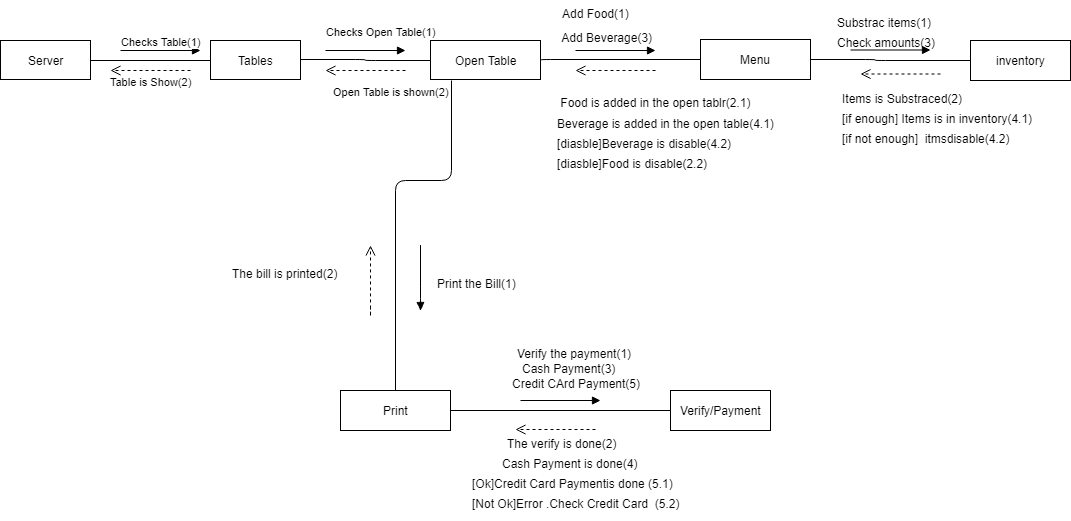

The diagram above was exported from draw.io. Its source (the exported page's mxGraphModel, read from the mxfile embedded in the PNG):
<mxGraphModel dx="852" dy="496" grid="1" gridSize="10" guides="1" tooltips="1" connect="1" arrows="1" fold="1" page="1" pageScale="1" pageWidth="827" pageHeight="1169" math="0" shadow="0">
  <root>
    <mxCell id="0" />
    <mxCell id="1" parent="0" />
    <mxCell id="VCJFBueau9F9JsuLLzO6-3" value="Server" style="html=1;" parent="1" vertex="1">
      <mxGeometry x="150" y="110" width="90" height="39" as="geometry" />
    </mxCell>
    <mxCell id="VCJFBueau9F9JsuLLzO6-8" value="Tables" style="html=1;" parent="1" vertex="1">
      <mxGeometry x="360" y="110" width="90" height="39" as="geometry" />
    </mxCell>
    <mxCell id="VCJFBueau9F9JsuLLzO6-12" value="" style="endArrow=none;html=1;edgeStyle=orthogonalEdgeStyle;exitX=1;exitY=0.5;exitDx=0;exitDy=0;entryX=0;entryY=0.5;entryDx=0;entryDy=0;" parent="1" source="VCJFBueau9F9JsuLLzO6-3" target="VCJFBueau9F9JsuLLzO6-8" edge="1">
      <mxGeometry relative="1" as="geometry">
        <mxPoint x="230" y="259.5" as="sourcePoint" />
        <mxPoint x="350" y="259.5" as="targetPoint" />
        <Array as="points" />
      </mxGeometry>
    </mxCell>
    <mxCell id="VCJFBueau9F9JsuLLzO6-14" value="" style="resizable=0;html=1;align=right;verticalAlign=bottom;labelBackgroundColor=#ffffff;fontSize=10;" parent="VCJFBueau9F9JsuLLzO6-12" connectable="0" vertex="1">
      <mxGeometry x="1" relative="1" as="geometry" />
    </mxCell>
    <mxCell id="VCJFBueau9F9JsuLLzO6-21" value="Checks Table(1)" style="html=1;verticalAlign=bottom;endArrow=block;" parent="1" edge="1">
      <mxGeometry width="80" relative="1" as="geometry">
        <mxPoint x="270" y="120" as="sourcePoint" />
        <mxPoint x="350" y="120" as="targetPoint" />
        <mxPoint as="offset" />
      </mxGeometry>
    </mxCell>
    <mxCell id="VCJFBueau9F9JsuLLzO6-22" value="Table is Show(2)" style="html=1;verticalAlign=bottom;endArrow=open;dashed=1;endSize=8;" parent="1" edge="1">
      <mxGeometry y="20" relative="1" as="geometry">
        <mxPoint x="340" y="140" as="sourcePoint" />
        <mxPoint x="260" y="140" as="targetPoint" />
        <Array as="points" />
        <mxPoint as="offset" />
      </mxGeometry>
    </mxCell>
    <mxCell id="VCJFBueau9F9JsuLLzO6-23" value="Open Table" style="html=1;" parent="1" vertex="1">
      <mxGeometry x="580" y="110" width="110" height="39" as="geometry" />
    </mxCell>
    <mxCell id="VCJFBueau9F9JsuLLzO6-27" value="" style="endArrow=none;html=1;edgeStyle=orthogonalEdgeStyle;" parent="1" target="VCJFBueau9F9JsuLLzO6-23" edge="1">
      <mxGeometry relative="1" as="geometry">
        <mxPoint x="450" y="128.5" as="sourcePoint" />
        <mxPoint x="610" y="128.5" as="targetPoint" />
        <Array as="points">
          <mxPoint x="515" y="129" />
          <mxPoint x="515" y="130" />
        </Array>
      </mxGeometry>
    </mxCell>
    <mxCell id="VCJFBueau9F9JsuLLzO6-31" value="Checks Open Table(1)" style="html=1;verticalAlign=bottom;endArrow=block;" parent="1" edge="1">
      <mxGeometry x="0.375" y="10" width="80" relative="1" as="geometry">
        <mxPoint x="475" y="120" as="sourcePoint" />
        <mxPoint x="555" y="120" as="targetPoint" />
        <mxPoint as="offset" />
      </mxGeometry>
    </mxCell>
    <mxCell id="VCJFBueau9F9JsuLLzO6-32" value="Open Table is shown(2)" style="html=1;verticalAlign=bottom;endArrow=open;dashed=1;endSize=8;" parent="1" edge="1">
      <mxGeometry x="-0.625" y="30" relative="1" as="geometry">
        <mxPoint x="555" y="140" as="sourcePoint" />
        <mxPoint x="475" y="140" as="targetPoint" />
        <mxPoint as="offset" />
      </mxGeometry>
    </mxCell>
    <mxCell id="VCJFBueau9F9JsuLLzO6-33" value="Menu" style="html=1;" parent="1" vertex="1">
      <mxGeometry x="850" y="109" width="110" height="40" as="geometry" />
    </mxCell>
    <mxCell id="VCJFBueau9F9JsuLLzO6-34" value="" style="endArrow=none;html=1;edgeStyle=orthogonalEdgeStyle;exitX=1;exitY=0.5;exitDx=0;exitDy=0;" parent="1" source="VCJFBueau9F9JsuLLzO6-23" target="VCJFBueau9F9JsuLLzO6-33" edge="1">
      <mxGeometry relative="1" as="geometry">
        <mxPoint x="707" y="128.5" as="sourcePoint" />
        <mxPoint x="827" y="128.5" as="targetPoint" />
        <Array as="points">
          <mxPoint x="690" y="129" />
        </Array>
      </mxGeometry>
    </mxCell>
    <mxCell id="VCJFBueau9F9JsuLLzO6-35" value="" style="resizable=0;html=1;align=left;verticalAlign=bottom;labelBackgroundColor=#ffffff;fontSize=10;" parent="VCJFBueau9F9JsuLLzO6-34" connectable="0" vertex="1">
      <mxGeometry x="-1" relative="1" as="geometry" />
    </mxCell>
    <mxCell id="VCJFBueau9F9JsuLLzO6-36" value="" style="resizable=0;html=1;align=right;verticalAlign=bottom;labelBackgroundColor=#ffffff;fontSize=10;" parent="VCJFBueau9F9JsuLLzO6-34" connectable="0" vertex="1">
      <mxGeometry x="1" relative="1" as="geometry" />
    </mxCell>
    <mxCell id="VCJFBueau9F9JsuLLzO6-37" value="" style="html=1;verticalAlign=bottom;endArrow=block;" parent="1" edge="1">
      <mxGeometry x="-0.125" y="10" width="80" relative="1" as="geometry">
        <mxPoint x="725" y="120" as="sourcePoint" />
        <mxPoint x="805" y="120" as="targetPoint" />
        <mxPoint as="offset" />
      </mxGeometry>
    </mxCell>
    <mxCell id="VCJFBueau9F9JsuLLzO6-38" value="" style="html=1;verticalAlign=bottom;endArrow=open;dashed=1;endSize=8;" parent="1" edge="1">
      <mxGeometry x="-0.125" y="30" relative="1" as="geometry">
        <mxPoint x="805" y="140" as="sourcePoint" />
        <mxPoint x="725" y="140" as="targetPoint" />
        <mxPoint as="offset" />
      </mxGeometry>
    </mxCell>
    <mxCell id="VCJFBueau9F9JsuLLzO6-39" value="Print" style="html=1;" parent="1" vertex="1">
      <mxGeometry x="490" y="460" width="110" height="40" as="geometry" />
    </mxCell>
    <mxCell id="VCJFBueau9F9JsuLLzO6-40" value="" style="endArrow=none;html=1;edgeStyle=orthogonalEdgeStyle;entryX=0.5;entryY=0;entryDx=0;entryDy=0;" parent="1" target="VCJFBueau9F9JsuLLzO6-39" edge="1">
      <mxGeometry relative="1" as="geometry">
        <mxPoint x="601" y="150" as="sourcePoint" />
        <mxPoint x="750" y="170" as="targetPoint" />
        <Array as="points">
          <mxPoint x="601" y="250" />
          <mxPoint x="545" y="250" />
        </Array>
      </mxGeometry>
    </mxCell>
    <mxCell id="VCJFBueau9F9JsuLLzO6-46" value="" style="html=1;verticalAlign=bottom;endArrow=block;curved=1;shadow=0;comic=1;" parent="1" edge="1">
      <mxGeometry x="-0.5385" y="70" width="80" relative="1" as="geometry">
        <mxPoint x="570" y="315" as="sourcePoint" />
        <mxPoint x="570" y="380" as="targetPoint" />
        <Array as="points">
          <mxPoint x="570" y="330" />
          <mxPoint x="570" y="365" />
          <mxPoint x="570" y="380" />
        </Array>
        <mxPoint as="offset" />
      </mxGeometry>
    </mxCell>
    <mxCell id="VCJFBueau9F9JsuLLzO6-49" value="" style="html=1;verticalAlign=bottom;endArrow=open;dashed=1;endSize=8;shadow=0;" parent="1" edge="1">
      <mxGeometry x="-0.1111" y="60" relative="1" as="geometry">
        <mxPoint x="520" y="385" as="sourcePoint" />
        <mxPoint x="520" y="315" as="targetPoint" />
        <Array as="points">
          <mxPoint x="520" y="375" />
          <mxPoint x="520" y="385" />
        </Array>
        <mxPoint as="offset" />
      </mxGeometry>
    </mxCell>
    <mxCell id="FtB0ZqKpmTFoCvDPa--G-2" value="Add Food(1)" style="text;html=1;" parent="1" vertex="1">
      <mxGeometry x="710" y="70" width="110" height="30" as="geometry" />
    </mxCell>
    <mxCell id="FtB0ZqKpmTFoCvDPa--G-3" value="&amp;nbsp; &amp;nbsp;Add Beverage(3)" style="text;html=1;" parent="1" vertex="1">
      <mxGeometry x="700" y="94" width="100" height="26" as="geometry" />
    </mxCell>
    <mxCell id="FtB0ZqKpmTFoCvDPa--G-5" value="&amp;nbsp;Food is added in the open tablr(2.1)" style="text;html=1;" parent="1" vertex="1">
      <mxGeometry x="705" y="159" width="110" height="30" as="geometry" />
    </mxCell>
    <mxCell id="FtB0ZqKpmTFoCvDPa--G-10" value="Beverage is added in the open table(4.1)" style="text;html=1;" parent="1" vertex="1">
      <mxGeometry x="705" y="180" width="270" height="30" as="geometry" />
    </mxCell>
    <mxCell id="FtB0ZqKpmTFoCvDPa--G-18" value="Print the Bill(1)" style="text;html=1;" parent="1" vertex="1">
      <mxGeometry x="585" y="340" width="120" height="30" as="geometry" />
    </mxCell>
    <mxCell id="FtB0ZqKpmTFoCvDPa--G-21" value="The bill is printed(2)" style="text;html=1;" parent="1" vertex="1">
      <mxGeometry x="380" y="330" width="130" height="30" as="geometry" />
    </mxCell>
    <mxCell id="1Lyh-4SLaUQrqcdIz_1O-1" value="[diasble]Beverage is disable(4.2)" style="text;html=1;" parent="1" vertex="1">
      <mxGeometry x="705" y="200" width="200" height="30" as="geometry" />
    </mxCell>
    <mxCell id="1Lyh-4SLaUQrqcdIz_1O-2" value="[diasble]Food is disable(2.2)" style="text;html=1;" parent="1" vertex="1">
      <mxGeometry x="705" y="220" width="200" height="30" as="geometry" />
    </mxCell>
    <mxCell id="1Lyh-4SLaUQrqcdIz_1O-3" value="inventory" style="html=1;" parent="1" vertex="1">
      <mxGeometry x="1120" y="110" width="100" height="40" as="geometry" />
    </mxCell>
    <mxCell id="1Lyh-4SLaUQrqcdIz_1O-4" value="" style="endArrow=none;html=1;edgeStyle=orthogonalEdgeStyle;" parent="1" source="VCJFBueau9F9JsuLLzO6-33" target="1Lyh-4SLaUQrqcdIz_1O-3" edge="1">
      <mxGeometry relative="1" as="geometry">
        <mxPoint x="965" y="129" as="sourcePoint" />
        <mxPoint x="1085" y="129" as="targetPoint" />
        <Array as="points">
          <mxPoint x="1025" y="129" />
          <mxPoint x="1025" y="130" />
        </Array>
      </mxGeometry>
    </mxCell>
    <mxCell id="1Lyh-4SLaUQrqcdIz_1O-11" value="Substrac items(1)" style="text;html=1;" parent="1" vertex="1">
      <mxGeometry x="985" y="79" width="110" height="30" as="geometry" />
    </mxCell>
    <mxCell id="1Lyh-4SLaUQrqcdIz_1O-12" value="" style="html=1;verticalAlign=bottom;endArrow=open;dashed=1;endSize=8;" parent="1" edge="1">
      <mxGeometry x="-0.5" y="87" relative="1" as="geometry">
        <mxPoint x="1090" y="143.5" as="sourcePoint" />
        <mxPoint x="1010" y="143.5" as="targetPoint" />
        <mxPoint as="offset" />
      </mxGeometry>
    </mxCell>
    <mxCell id="1Lyh-4SLaUQrqcdIz_1O-14" value="" style="html=1;verticalAlign=bottom;endArrow=block;" parent="1" edge="1">
      <mxGeometry x="0.5" y="100" width="80" relative="1" as="geometry">
        <mxPoint x="1000" y="119.5" as="sourcePoint" />
        <mxPoint x="1080" y="119.5" as="targetPoint" />
        <mxPoint y="1" as="offset" />
      </mxGeometry>
    </mxCell>
    <mxCell id="1Lyh-4SLaUQrqcdIz_1O-17" value="Items is Substraced(2)" style="text;html=1;" parent="1" vertex="1">
      <mxGeometry x="990" y="155" width="120" height="30" as="geometry" />
    </mxCell>
    <mxCell id="1Lyh-4SLaUQrqcdIz_1O-18" value="Verify the payment(1)" style="text;html=1;" parent="1" vertex="1">
      <mxGeometry x="665" y="410" width="120" height="30" as="geometry" />
    </mxCell>
    <mxCell id="1Lyh-4SLaUQrqcdIz_1O-20" value="Verify/Payment" style="html=1;" parent="1" vertex="1">
      <mxGeometry x="820" y="460" width="100" height="40" as="geometry" />
    </mxCell>
    <mxCell id="1Lyh-4SLaUQrqcdIz_1O-21" value="" style="endArrow=none;html=1;edgeStyle=orthogonalEdgeStyle;exitX=1;exitY=0.5;exitDx=0;exitDy=0;" parent="1" source="VCJFBueau9F9JsuLLzO6-39" target="1Lyh-4SLaUQrqcdIz_1O-20" edge="1">
      <mxGeometry relative="1" as="geometry">
        <mxPoint x="635" y="480" as="sourcePoint" />
        <mxPoint x="795" y="480" as="targetPoint" />
      </mxGeometry>
    </mxCell>
    <mxCell id="1Lyh-4SLaUQrqcdIz_1O-22" value="" style="resizable=0;html=1;align=left;verticalAlign=bottom;labelBackgroundColor=#ffffff;fontSize=10;" parent="1Lyh-4SLaUQrqcdIz_1O-21" connectable="0" vertex="1">
      <mxGeometry x="-1" relative="1" as="geometry" />
    </mxCell>
    <mxCell id="1Lyh-4SLaUQrqcdIz_1O-23" value="" style="resizable=0;html=1;align=right;verticalAlign=bottom;labelBackgroundColor=#ffffff;fontSize=10;" parent="1Lyh-4SLaUQrqcdIz_1O-21" connectable="0" vertex="1">
      <mxGeometry x="1" relative="1" as="geometry" />
    </mxCell>
    <mxCell id="1Lyh-4SLaUQrqcdIz_1O-24" value="" style="html=1;verticalAlign=bottom;endArrow=open;dashed=1;endSize=8;" parent="1" edge="1">
      <mxGeometry x="-0.5" y="87" relative="1" as="geometry">
        <mxPoint x="745" y="499" as="sourcePoint" />
        <mxPoint x="665" y="499" as="targetPoint" />
        <mxPoint as="offset" />
        <Array as="points" />
      </mxGeometry>
    </mxCell>
    <mxCell id="1Lyh-4SLaUQrqcdIz_1O-25" value="&lt;span style=&quot;font-family: &amp;#34;helvetica&amp;#34; , &amp;#34;arial&amp;#34; , sans-serif ; font-size: 0px&quot;&gt;%3CmxGraphModel%3E%3Croot%3E%3CmxCell%20id%3D%220%22%2F%3E%3CmxCell%20id%3D%221%22%20parent%3D%220%22%2F%3E%3CmxCell%20id%3D%222%22%20value%3D%22%22%20style%3D%22html%3D1%3BverticalAlign%3Dbottom%3BendArrow%3Dblock%3B%22%20edge%3D%221%22%20parent%3D%221%22%3E%3CmxGeometry%20x%3D%220.5%22%20y%3D%22100%22%20width%3D%2280%22%20relative%3D%221%22%20as%3D%22geometry%22%3E%3CmxPoint%20x%3D%221000%22%20y%3D%22119.5%22%20as%3D%22sourcePoint%22%2F%3E%3CmxPoint%20x%3D%221080%22%20y%3D%22119.5%22%20as%3D%22targetPoint%22%2F%3E%3CmxPoint%20y%3D%221%22%20as%3D%22offset%22%2F%3E%3C%2FmxGeometry%3E%3C%2FmxCell%3E%3C%2Froot%3E%3C%2FmxGraphModel%3E&lt;/span&gt;" style="text;html=1;resizable=0;points=[];autosize=1;align=left;verticalAlign=top;spacingTop=-4;" parent="1" vertex="1">
      <mxGeometry x="902" y="313" width="20" height="20" as="geometry" />
    </mxCell>
    <mxCell id="1Lyh-4SLaUQrqcdIz_1O-26" value="" style="html=1;verticalAlign=bottom;endArrow=block;" parent="1" edge="1">
      <mxGeometry x="0.5" y="100" width="80" relative="1" as="geometry">
        <mxPoint x="670" y="470" as="sourcePoint" />
        <mxPoint x="750" y="470" as="targetPoint" />
        <mxPoint y="1" as="offset" />
      </mxGeometry>
    </mxCell>
    <mxCell id="1Lyh-4SLaUQrqcdIz_1O-27" value="Cash Payment(3)" style="text;html=1;" parent="1" vertex="1">
      <mxGeometry x="670" y="425" width="120" height="30" as="geometry" />
    </mxCell>
    <mxCell id="1Lyh-4SLaUQrqcdIz_1O-28" value="Cash Payment is done(4)" style="text;html=1;" parent="1" vertex="1">
      <mxGeometry x="650" y="520" width="120" height="30" as="geometry" />
    </mxCell>
    <mxCell id="1Lyh-4SLaUQrqcdIz_1O-29" value="Credit CArd Payment(5)" style="text;html=1;" parent="1" vertex="1">
      <mxGeometry x="660" y="440" width="120" height="30" as="geometry" />
    </mxCell>
    <mxCell id="1Lyh-4SLaUQrqcdIz_1O-30" value="[Ok]Credit Card Paymentis done (5.1)" style="text;html=1;" parent="1" vertex="1">
      <mxGeometry x="620" y="540" width="150" height="30" as="geometry" />
    </mxCell>
    <mxCell id="1Lyh-4SLaUQrqcdIz_1O-31" value="[Not Ok]Error .Check Credit Card&amp;nbsp; (5.2)" style="text;html=1;" parent="1" vertex="1">
      <mxGeometry x="620" y="560" width="230" height="30" as="geometry" />
    </mxCell>
    <mxCell id="1Lyh-4SLaUQrqcdIz_1O-32" value="Check amounts(3)" style="text;html=1;" parent="1" vertex="1">
      <mxGeometry x="985" y="99" width="110" height="30" as="geometry" />
    </mxCell>
    <mxCell id="1Lyh-4SLaUQrqcdIz_1O-33" value="[if enough] Items is in inventory(4.1)" style="text;html=1;" parent="1" vertex="1">
      <mxGeometry x="990" y="175" width="150" height="25" as="geometry" />
    </mxCell>
    <mxCell id="1Lyh-4SLaUQrqcdIz_1O-36" value="[if not enough]&amp;nbsp; itmsdisable(4.2)" style="text;html=1;" parent="1" vertex="1">
      <mxGeometry x="990" y="195" width="150" height="30" as="geometry" />
    </mxCell>
    <mxCell id="fhdNFssqNmuLE4ZnUjSC-5" value="The verify is done(2)" style="text;html=1;" vertex="1" parent="1">
      <mxGeometry x="655" y="500" width="150" height="30" as="geometry" />
    </mxCell>
  </root>
</mxGraphModel>